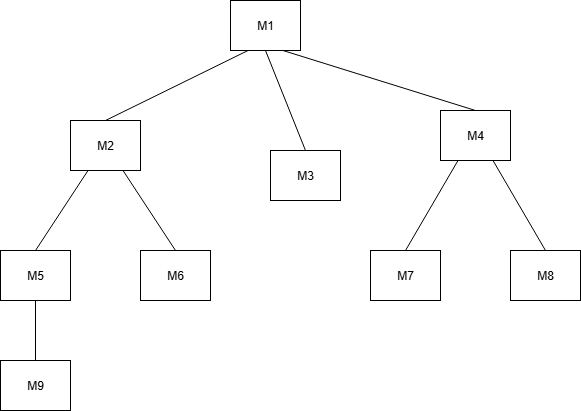

The diagram above was exported from draw.io. Its source (the exported page's mxGraphModel, read from the mxfile embedded in the PNG):
<mxGraphModel dx="1426" dy="749" grid="1" gridSize="10" guides="1" tooltips="1" connect="1" arrows="1" fold="1" page="1" pageScale="1" pageWidth="827" pageHeight="1169" background="light-dark(#FFFFFF,#818181)" math="0" shadow="0">
  <root>
    <mxCell id="0" />
    <mxCell id="1" parent="0" />
    <mxCell id="mqXC5Ealh4RW4qgUNAnD-1" value="M1" style="rounded=0;whiteSpace=wrap;html=1;" vertex="1" parent="1">
      <mxGeometry x="370" y="110" width="70" height="50" as="geometry" />
    </mxCell>
    <mxCell id="mqXC5Ealh4RW4qgUNAnD-3" value="M6" style="rounded=0;whiteSpace=wrap;html=1;" vertex="1" parent="1">
      <mxGeometry x="280" y="360" width="70" height="50" as="geometry" />
    </mxCell>
    <mxCell id="mqXC5Ealh4RW4qgUNAnD-4" value="M2" style="rounded=0;whiteSpace=wrap;html=1;" vertex="1" parent="1">
      <mxGeometry x="210" y="230" width="70" height="50" as="geometry" />
    </mxCell>
    <mxCell id="mqXC5Ealh4RW4qgUNAnD-5" value="M5" style="rounded=0;whiteSpace=wrap;html=1;" vertex="1" parent="1">
      <mxGeometry x="140" y="360" width="70" height="50" as="geometry" />
    </mxCell>
    <mxCell id="mqXC5Ealh4RW4qgUNAnD-6" value="M9" style="rounded=0;whiteSpace=wrap;html=1;" vertex="1" parent="1">
      <mxGeometry x="140" y="470" width="70" height="50" as="geometry" />
    </mxCell>
    <mxCell id="mqXC5Ealh4RW4qgUNAnD-7" value="M3" style="rounded=0;whiteSpace=wrap;html=1;" vertex="1" parent="1">
      <mxGeometry x="410" y="260" width="70" height="50" as="geometry" />
    </mxCell>
    <mxCell id="mqXC5Ealh4RW4qgUNAnD-8" value="M4" style="rounded=0;whiteSpace=wrap;html=1;" vertex="1" parent="1">
      <mxGeometry x="580" y="220" width="70" height="50" as="geometry" />
    </mxCell>
    <mxCell id="mqXC5Ealh4RW4qgUNAnD-9" value="M7" style="rounded=0;whiteSpace=wrap;html=1;" vertex="1" parent="1">
      <mxGeometry x="510" y="360" width="70" height="50" as="geometry" />
    </mxCell>
    <mxCell id="mqXC5Ealh4RW4qgUNAnD-10" value="M8" style="rounded=0;whiteSpace=wrap;html=1;" vertex="1" parent="1">
      <mxGeometry x="650" y="360" width="70" height="50" as="geometry" />
    </mxCell>
    <mxCell id="mqXC5Ealh4RW4qgUNAnD-11" value="" style="endArrow=none;html=1;rounded=0;exitX=0.25;exitY=1;exitDx=0;exitDy=0;entryX=0.5;entryY=0;entryDx=0;entryDy=0;" edge="1" parent="1" source="mqXC5Ealh4RW4qgUNAnD-1" target="mqXC5Ealh4RW4qgUNAnD-4">
      <mxGeometry width="50" height="50" relative="1" as="geometry">
        <mxPoint x="390" y="410" as="sourcePoint" />
        <mxPoint x="440" y="360" as="targetPoint" />
      </mxGeometry>
    </mxCell>
    <mxCell id="mqXC5Ealh4RW4qgUNAnD-12" value="" style="endArrow=none;html=1;rounded=0;exitX=0.5;exitY=1;exitDx=0;exitDy=0;entryX=0.5;entryY=0;entryDx=0;entryDy=0;" edge="1" parent="1" source="mqXC5Ealh4RW4qgUNAnD-1" target="mqXC5Ealh4RW4qgUNAnD-7">
      <mxGeometry width="50" height="50" relative="1" as="geometry">
        <mxPoint x="390" y="410" as="sourcePoint" />
        <mxPoint x="440" y="360" as="targetPoint" />
      </mxGeometry>
    </mxCell>
    <mxCell id="mqXC5Ealh4RW4qgUNAnD-13" value="" style="endArrow=none;html=1;rounded=0;exitX=0.75;exitY=1;exitDx=0;exitDy=0;entryX=0.5;entryY=0;entryDx=0;entryDy=0;" edge="1" parent="1" source="mqXC5Ealh4RW4qgUNAnD-1" target="mqXC5Ealh4RW4qgUNAnD-8">
      <mxGeometry width="50" height="50" relative="1" as="geometry">
        <mxPoint x="390" y="410" as="sourcePoint" />
        <mxPoint x="440" y="360" as="targetPoint" />
      </mxGeometry>
    </mxCell>
    <mxCell id="mqXC5Ealh4RW4qgUNAnD-14" value="" style="endArrow=none;html=1;rounded=0;entryX=0.25;entryY=1;entryDx=0;entryDy=0;exitX=0.5;exitY=0;exitDx=0;exitDy=0;" edge="1" parent="1" source="mqXC5Ealh4RW4qgUNAnD-9" target="mqXC5Ealh4RW4qgUNAnD-8">
      <mxGeometry width="50" height="50" relative="1" as="geometry">
        <mxPoint x="390" y="410" as="sourcePoint" />
        <mxPoint x="440" y="360" as="targetPoint" />
      </mxGeometry>
    </mxCell>
    <mxCell id="mqXC5Ealh4RW4qgUNAnD-15" value="" style="endArrow=none;html=1;rounded=0;exitX=0.75;exitY=1;exitDx=0;exitDy=0;entryX=0.5;entryY=0;entryDx=0;entryDy=0;" edge="1" parent="1" source="mqXC5Ealh4RW4qgUNAnD-8" target="mqXC5Ealh4RW4qgUNAnD-10">
      <mxGeometry width="50" height="50" relative="1" as="geometry">
        <mxPoint x="390" y="410" as="sourcePoint" />
        <mxPoint x="440" y="360" as="targetPoint" />
      </mxGeometry>
    </mxCell>
    <mxCell id="mqXC5Ealh4RW4qgUNAnD-16" value="" style="endArrow=none;html=1;rounded=0;exitX=0.25;exitY=1;exitDx=0;exitDy=0;entryX=0.5;entryY=0;entryDx=0;entryDy=0;" edge="1" parent="1" source="mqXC5Ealh4RW4qgUNAnD-4" target="mqXC5Ealh4RW4qgUNAnD-5">
      <mxGeometry width="50" height="50" relative="1" as="geometry">
        <mxPoint x="390" y="410" as="sourcePoint" />
        <mxPoint x="440" y="360" as="targetPoint" />
      </mxGeometry>
    </mxCell>
    <mxCell id="mqXC5Ealh4RW4qgUNAnD-17" value="" style="endArrow=none;html=1;rounded=0;exitX=0.75;exitY=1;exitDx=0;exitDy=0;entryX=0.5;entryY=0;entryDx=0;entryDy=0;" edge="1" parent="1" source="mqXC5Ealh4RW4qgUNAnD-4" target="mqXC5Ealh4RW4qgUNAnD-3">
      <mxGeometry width="50" height="50" relative="1" as="geometry">
        <mxPoint x="390" y="410" as="sourcePoint" />
        <mxPoint x="440" y="360" as="targetPoint" />
      </mxGeometry>
    </mxCell>
    <mxCell id="mqXC5Ealh4RW4qgUNAnD-18" value="" style="endArrow=none;html=1;rounded=0;exitX=0.5;exitY=1;exitDx=0;exitDy=0;entryX=0.5;entryY=0;entryDx=0;entryDy=0;" edge="1" parent="1" source="mqXC5Ealh4RW4qgUNAnD-5" target="mqXC5Ealh4RW4qgUNAnD-6">
      <mxGeometry width="50" height="50" relative="1" as="geometry">
        <mxPoint x="390" y="410" as="sourcePoint" />
        <mxPoint x="440" y="360" as="targetPoint" />
      </mxGeometry>
    </mxCell>
  </root>
</mxGraphModel>